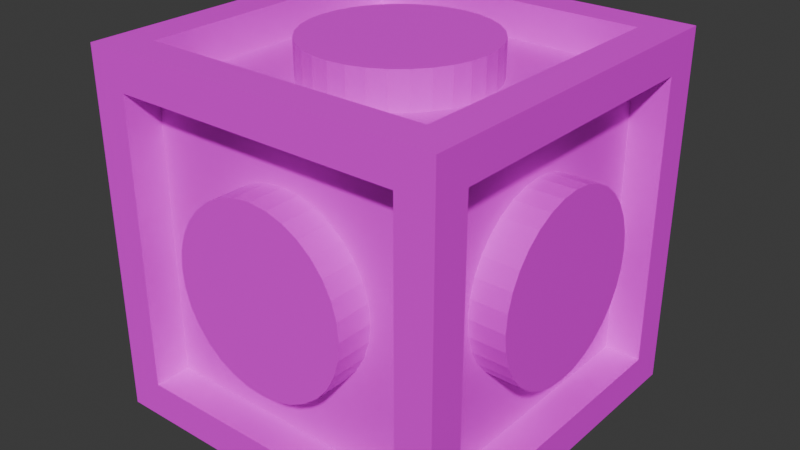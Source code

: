 # Source: hull-01.blend  (saved by Blender 4.4.32; exported with 4.5.12 LTS)
import bpy
from mathutils import Matrix  # noqa: F401  (used for matrix-valued properties, if any)

bpy.ops.wm.read_factory_settings(use_empty=True)
scene = bpy.context.scene
scene.name = 'Scene'

# ---- collections
col_collection = bpy.data.collections.new('Collection'); scene.collection.children.link(col_collection)

# ---- images (referenced by path relative to the original .blend; pixels are not part of the script)
import os
ASSET_DIR = os.environ.get("B2B_ASSET_DIR", "")  # directory of the original .blend (textures are referenced by path, not embedded)
HERE = os.path.dirname(os.path.abspath(__file__))  # packed textures are extracted next to this script under _unpacked/

def load_image(name, relpath, width, height, colorspace="sRGB"):
    """Load a texture the original file referenced (path relative to the .blend, or extracted next to this script)."""
    p = next((c for c in (os.path.join(HERE, relpath), os.path.join(ASSET_DIR, relpath)) if relpath and os.path.exists(c)), "")
    if p:
        img = bpy.data.images.load(p, check_existing=True)
        img.name = name
    else:  # same state as the original file: an image datablock whose file is absent (Cycles renders it pink)
        img = bpy.data.images.new(name, width, height)
        img.source = "FILE"
        img.filepath = "//" + (relpath or name)
    img.colorspace_settings.name = colorspace
    return img
img_hull = load_image('hull', '', 1024, 1024, 'sRGB')

# ---- materials (node trees are filled in below, after node groups)
mat_material = bpy.data.materials.new('Material')

# ---- material node trees
mat_material.use_nodes = True; mat_material.node_tree.nodes.clear()
_N = mat_material.node_tree.nodes; _L = mat_material.node_tree.links
n0 = _N.new('ShaderNodeBsdfPrincipled'); n0.name = 'Principled BSDF'; n0.location = (10, 300)
n1 = _N.new('ShaderNodeOutputMaterial'); n1.name = 'Material Output'; n1.location = (300, 300)
n2 = _N.new('ShaderNodeTexImage'); n2.name = 'Image Texture'; n2.location = (-342, 227)
n2.image = img_hull
_L.new(n0.outputs[0], n1.inputs[0])
_L.new(n2.outputs[0], n0.inputs[0])
n1.is_active_output = True

# ---- world
world_world = bpy.data.worlds.new('World'); scene.world = world_world
world_world.use_nodes = True; world_world.node_tree.nodes.clear()
_N = world_world.node_tree.nodes; _L = world_world.node_tree.links
n0 = _N.new('ShaderNodeOutputWorld'); n0.name = 'World Output'; n0.location = (300, 300)
n1 = _N.new('ShaderNodeBackground'); n1.name = 'Background'; n1.location = (10, 300)
n1.inputs[0].default_value = (0.05088, 0.05088, 0.05088, 1.0)
_L.new(n1.outputs[0], n0.inputs[0])
n0.is_active_output = True
world_world.color = (0.05088, 0.05088, 0.05088)
world_world.sun_shadow_jitter_overblur = 0.0

# ---- meshes
me_cube_003 = bpy.data.meshes.new('Cube.003')
me_cube_003.from_pydata([(0.0, 0.25, -0.5), (-0.5, 0.0, 0.25), (0.0, 0.5, 0.25), (0.5, 0.0, 0.25), (0.0, -0.5, 0.25), (-0.5, 0.04877, 0.2452), (0.5, 0.04877, 0.2452), (-0.5, -0.5, -0.5), (-0.5, -0.5, 0.5), (-0.5, 0.09567, 0.231), (0.04877, 0.5, 0.2452), (0.5, 0.09567, 0.231), (0.0, 0.25, 0.5), (-0.5, 0.1389, 0.2079), (0.5, 0.1389, 0.2079), (0.04877, -0.5, 0.2452), (-0.5, 0.1768, 0.1768), (0.09567, 0.5, 0.231), (0.5, 0.1768, 0.1768), (-0.5, 0.5, -0.5), (-0.5, 0.2079, 0.1389), (0.09567, -0.5, 0.231), (0.5, 0.2079, 0.1389), (0.04877, 0.2452, -0.5), (-0.5, 0.5, 0.5), (-0.5, 0.231, 0.09567), (0.5, 0.231, 0.09567), (0.1389, 0.5, 0.2079), (0.1389, -0.5, 0.2079), (-0.5, 0.2452, 0.04877), (0.04877, 0.2452, 0.5), (0.5, 0.2452, 0.04877), (-0.5, 0.25, 0.0), (0.1768, 0.5, 0.1768), (0.5, 0.25, 0.0), (0.5, -0.5, -0.5), (-0.5, 0.2452, -0.04877), (0.09567, 0.231, -0.5), (0.1768, -0.5, 0.1768), (0.5, 0.2452, -0.04877), (-0.5, 0.231, -0.09567), (0.5, -0.5, 0.5), (0.2079, 0.5, 0.1389), (0.5, 0.231, -0.09567), (-0.5, 0.2079, -0.1389), (0.09567, 0.231, 0.5), (0.5, 0.2079, -0.1389), (0.2079, -0.5, 0.1389), (-0.5, 0.1768, -0.1768), (0.1389, 0.2079, -0.5), (0.231, 0.5, 0.09567), (0.5, 0.1768, -0.1768), (-0.5, 0.1389, -0.2079), (0.231, -0.5, 0.09567), (0.5, 0.1389, -0.2079), (0.5, 0.5, -0.5), (-0.5, 0.09567, -0.231), (0.1389, 0.2079, 0.5), (0.2452, 0.5, 0.04877), (0.5, 0.09567, -0.231), (0.5, 0.5, 0.5), (-0.5, 0.04877, -0.2452), (0.5, 0.04877, -0.2452), (0.2452, -0.5, 0.04877), (-0.5, 0.0, -0.25), (0.25, 0.5, 0.0), (0.5, 0.0, -0.25), (0.1768, 0.1768, -0.5), (-0.5, -0.04877, -0.2452), (0.25, -0.5, 0.0), (0.5, -0.04877, -0.2452), (-0.5, -0.4, -0.4), (-0.5, -0.4, 0.4), (-0.5, -0.09567, -0.231), (0.5, -0.09567, -0.231), (0.2452, 0.5, -0.04877), (-0.5, -0.1389, -0.2079), (0.2452, -0.5, -0.04877), (0.1768, 0.1768, 0.5), (0.5, -0.1389, -0.2079), (-0.5, 0.4, 0.4), (-0.5, -0.1768, -0.1768), (0.5, -0.1768, -0.1768), (0.231, 0.5, -0.09567), (-0.5, -0.2079, -0.1389), (0.231, -0.5, -0.09567), (0.5, -0.2079, -0.1389), (0.2079, 0.1389, -0.5), (-0.5, -0.231, -0.09567), (0.2079, 0.1389, 0.5), (0.2079, 0.5, -0.1389), (0.5, -0.231, -0.09567), (-0.5, -0.2452, -0.04877), (-0.5, 0.4, -0.4), (0.2079, -0.5, -0.1389), (0.5, -0.2452, -0.04877), (0.1768, 0.5, -0.1768), (-0.5, -0.25, 0.0), (0.5, -0.25, 0.0), (-0.4, 0.5, -0.4), (-0.5, -0.2452, 0.04877), (0.231, 0.09567, -0.5), (0.1768, -0.5, -0.1768), (0.5, -0.2452, 0.04877), (0.231, 0.09567, 0.5), (-0.5, -0.231, 0.09567), (0.1389, 0.5, -0.2079), (0.5, -0.231, 0.09567), (0.1389, -0.5, -0.2079), (-0.5, -0.2079, 0.1389), (0.5, -0.2079, 0.1389), (-0.4, 0.5, 0.4), (0.2452, 0.04877, -0.5), (-0.5, -0.1768, 0.1768), (0.09567, 0.5, -0.231), (0.5, -0.1768, 0.1768), (0.4, 0.5, 0.4), (-0.5, -0.1389, 0.2079), (0.09567, -0.5, -0.231), (0.5, -0.1389, 0.2079), (0.04877, 0.5, -0.2452), (-0.5, -0.09567, 0.231), (0.5, -0.09567, 0.231), (0.2452, 0.04877, 0.5), (0.04877, -0.5, -0.2452), (-0.5, -0.04877, 0.2452), (0.4, 0.5, -0.4), (0.5, -0.04877, 0.2452), (0.0, 0.5, -0.25), (0.25, 0.0, -0.5), (0.0, -0.5, -0.25), (0.5, 0.4, -0.4), (0.25, 0.0, 0.5), (-0.04877, 0.5, -0.2452), (0.5, 0.4, 0.4), (-0.04877, -0.5, -0.2452), (-0.09567, 0.5, -0.231), (0.2452, -0.04877, -0.5), (0.5, -0.4, 0.4), (-0.09567, -0.5, -0.231), (0.2452, -0.04877, 0.5), (-0.1389, 0.5, -0.2079), (0.5, -0.4, -0.4), (-0.1389, -0.5, -0.2079), (-0.1768, 0.5, -0.1768), (0.4, -0.5, -0.4), (-0.1768, -0.5, -0.1768), (0.231, -0.09567, -0.5), (0.231, -0.09567, 0.5), (-0.2079, 0.5, -0.1389), (-0.2079, -0.5, -0.1389), (0.4, -0.5, 0.4), (0.2079, -0.1389, -0.5), (-0.231, 0.5, -0.09567), (-0.4, -0.5, 0.4), (-0.231, -0.5, -0.09567), (-0.2452, 0.5, -0.04877), (-0.4, -0.5, -0.4), (-0.2452, -0.5, -0.04877), (0.2079, -0.1389, 0.5), (-0.4, 0.4, -0.5), (-0.25, 0.5, 0.0), (-0.25, -0.5, 0.0), (0.1768, -0.1768, -0.5), (-0.2452, 0.5, 0.04877), (0.4, 0.4, -0.5), (0.1768, -0.1768, 0.5), (-0.2452, -0.5, 0.04877), (-0.231, 0.5, 0.09567), (0.4, -0.4, -0.5), (0.1389, -0.2079, -0.5), (-0.231, -0.5, 0.09567), (-0.4, -0.4, -0.5), (-0.2079, 0.5, 0.1389), (0.1389, -0.2079, 0.5), (-0.2079, -0.5, 0.1389), (0.4, 0.4, 0.5), (-0.1768, 0.5, 0.1768), (0.09567, -0.231, -0.5), (-0.1768, -0.5, 0.1768), (-0.4, 0.4, 0.5), (-0.1389, 0.5, 0.2079), (0.09567, -0.231, 0.5), (-0.1389, -0.5, 0.2079), (-0.09567, 0.5, 0.231), (-0.4, -0.4, 0.5), (0.04877, -0.2452, -0.5), (-0.09567, -0.5, 0.231), (-0.04877, 0.5, 0.2452), (0.4, -0.4, 0.5), (-0.04877, -0.5, 0.2452), (0.04877, -0.2452, 0.5), (0.0, -0.25, -0.5), (0.0, -0.25, 0.5), (-0.04877, -0.2452, -0.5), (-0.04877, -0.2452, 0.5), (-0.09567, -0.231, -0.5), (-0.09567, -0.231, 0.5), (-0.1389, -0.2079, -0.5), (-0.1389, -0.2079, 0.5), (-0.1768, -0.1768, -0.5), (-0.1768, -0.1768, 0.5), (-0.2079, -0.1389, -0.5), (-0.2079, -0.1389, 0.5), (-0.231, -0.09567, -0.5), (-0.231, -0.09567, 0.5), (-0.2452, -0.04877, -0.5), (-0.2452, -0.04877, 0.5), (-0.25, 0.0, -0.5), (-0.25, 0.0, 0.5), (-0.2452, 0.04877, -0.5), (-0.2452, 0.04877, 0.5), (-0.231, 0.09567, -0.5), (-0.231, 0.09567, 0.5), (-0.2079, 0.1389, -0.5), (-0.2079, 0.1389, 0.5), (-0.1768, 0.1768, -0.5), (-0.4, -0.4, -0.4), (-0.4, -0.4, 0.4), (-0.1768, 0.1768, 0.5), (-0.1389, 0.2079, -0.5), (-0.4, 0.4, -0.4), (-0.1389, 0.2079, 0.5), (-0.4, 0.4, 0.4), (-0.09567, 0.231, -0.5), (-0.09567, 0.231, 0.5), (-0.04877, 0.2452, -0.5), (0.4, 0.4, -0.4), (-0.04877, 0.2452, 0.5), (0.4, 0.4, 0.4), (0.4, -0.4, -0.4), (0.4, -0.4, 0.4), (-0.1768, 0.1768, -0.4), (-0.1389, 0.2079, -0.4), (-0.04877, 0.2452, -0.4), (-0.09567, 0.231, -0.4), (0.04877, 0.2452, -0.4), (0.1389, 0.2079, -0.4), (0.09567, 0.231, -0.4), (0.1768, -0.1768, -0.4), (0.0, 0.25, -0.4), (0.2079, -0.1389, -0.4), (0.2079, 0.1389, -0.4), (0.25, 0.0, -0.4), (0.2452, -0.04877, -0.4), (0.2452, 0.04877, -0.4), (0.231, -0.09567, -0.4), (0.231, 0.09567, -0.4), (0.1768, 0.1768, -0.4), (-0.25, 0.0, -0.4), (-0.2452, -0.04877, -0.4), (-0.2452, 0.04877, -0.4), (-0.2079, -0.1389, -0.4), (-0.2079, 0.1389, -0.4), (-0.1768, -0.1768, -0.4), (-0.231, -0.09567, -0.4), (-0.231, 0.09567, -0.4), (-0.1389, -0.2079, -0.4), (-0.04877, -0.2452, -0.4), (-0.09567, -0.231, -0.4), (0.04877, -0.2452, -0.4), (0.1389, -0.2079, -0.4), (0.09567, -0.231, -0.4), (0.0, -0.25, -0.4), (-0.25, 0.0, 0.4), (-0.2452, 0.04877, 0.4), (-0.2452, -0.04877, 0.4), (-0.2079, -0.1389, 0.4), (-0.2079, 0.1389, 0.4), (-0.1768, -0.1768, 0.4), (-0.231, -0.09567, 0.4), (-0.231, 0.09567, 0.4), (-0.1389, 0.2079, 0.4), (-0.04877, 0.2452, 0.4), (-0.09567, 0.231, 0.4), (0.04877, 0.2452, 0.4), (0.1768, 0.1768, 0.4), (0.1389, 0.2079, 0.4), (0.09567, 0.231, 0.4), (0.0, 0.25, 0.4), (-0.1768, 0.1768, 0.4), (-0.1389, -0.2079, 0.4), (-0.04877, -0.2452, 0.4), (-0.09567, -0.231, 0.4), (0.04877, -0.2452, 0.4), (0.1389, -0.2079, 0.4), (0.09567, -0.231, 0.4), (0.0, -0.25, 0.4), (0.2079, -0.1389, 0.4), (0.2079, 0.1389, 0.4), (0.25, 0.0, 0.4), (0.2452, -0.04877, 0.4), (0.2452, 0.04877, 0.4), (0.231, -0.09567, 0.4), (0.231, 0.09567, 0.4), (0.1768, -0.1768, 0.4), (-0.25, 0.4, 0.0), (-0.2452, 0.4, -0.04877), (-0.2452, 0.4, 0.04877), (-0.2079, 0.4, -0.1389), (-0.2079, 0.4, 0.1389), (-0.1768, 0.4, -0.1768), (-0.231, 0.4, -0.09567), (-0.231, 0.4, 0.09567), (-0.1389, 0.4, 0.2079), (-0.04877, 0.4, 0.2452), (-0.09567, 0.4, 0.231), (0.04877, 0.4, 0.2452), (0.1768, 0.4, 0.1768), (0.1389, 0.4, 0.2079), (0.09567, 0.4, 0.231), (0.0, 0.4, 0.25), (-0.1768, 0.4, 0.1768), (-0.1389, 0.4, -0.2079), (-0.04877, 0.4, -0.2452), (-0.09567, 0.4, -0.231), (0.04877, 0.4, -0.2452), (0.1389, 0.4, -0.2079), (0.09567, 0.4, -0.231), (0.0, 0.4, -0.25), (0.2079, 0.4, -0.1389), (0.2079, 0.4, 0.1389), (0.25, 0.4, 0.0), (0.2452, 0.4, -0.04877), (0.2452, 0.4, 0.04877), (0.231, 0.4, -0.09567), (0.231, 0.4, 0.09567), (0.1768, 0.4, -0.1768), (-0.1768, -0.4, 0.1768), (-0.1389, -0.4, 0.2079), (-0.04877, -0.4, 0.2452), (-0.09567, -0.4, 0.231), (0.04877, -0.4, 0.2452), (0.1389, -0.4, 0.2079), (0.09567, -0.4, 0.231), (0.0, -0.4, 0.25), (0.2079, -0.4, -0.1389), (0.2079, -0.4, 0.1389), (0.25, -0.4, 0.0), (0.2452, -0.4, -0.04877), (0.2452, -0.4, 0.04877), (0.231, -0.4, -0.09567), (0.231, -0.4, 0.09567), (0.1768, -0.4, 0.1768), (0.1768, -0.4, -0.1768), (-0.25, -0.4, 0.0), (-0.2452, -0.4, 0.04877), (-0.2452, -0.4, -0.04877), (-0.2079, -0.4, -0.1389), (-0.2079, -0.4, 0.1389), (-0.1768, -0.4, -0.1768), (-0.231, -0.4, -0.09567), (-0.231, -0.4, 0.09567), (-0.1389, -0.4, -0.2079), (-0.04877, -0.4, -0.2452), (-0.09567, -0.4, -0.231), (0.04877, -0.4, -0.2452), (0.1389, -0.4, -0.2079), (0.09567, -0.4, -0.231), (0.0, -0.4, -0.25), (-0.4, -0.25, 0.0), (-0.4, -0.2452, -0.04877), (-0.4, -0.2452, 0.04877), (-0.4, -0.2079, -0.1389), (-0.4, -0.2079, 0.1389), (-0.4, -0.1768, -0.1768), (-0.4, -0.231, -0.09567), (-0.4, -0.231, 0.09567), (-0.4, -0.1389, 0.2079), (-0.4, -0.04877, 0.2452), (-0.4, -0.09567, 0.231), (-0.4, 0.04877, 0.2452), (-0.4, 0.1768, 0.1768), (-0.4, 0.1389, 0.2079), (-0.4, 0.09567, 0.231), (-0.4, 0.0, 0.25), (-0.4, -0.1768, 0.1768), (-0.4, -0.1389, -0.2079), (-0.4, -0.04877, -0.2452), (-0.4, -0.09567, -0.231), (-0.4, 0.04877, -0.2452), (-0.4, 0.1389, -0.2079), (-0.4, 0.09567, -0.231), (-0.4, 0.0, -0.25), (-0.4, 0.2079, -0.1389), (-0.4, 0.2079, 0.1389), (-0.4, 0.25, 0.0), (-0.4, 0.2452, -0.04877), (-0.4, 0.2452, 0.04877), (-0.4, 0.231, -0.09567), (-0.4, 0.231, 0.09567), (-0.4, 0.1768, -0.1768), (0.4, -0.1768, 0.1768), (0.4, -0.1389, 0.2079), (0.4, -0.04877, 0.2452), (0.4, -0.09567, 0.231), (0.4, 0.04877, 0.2452), (0.4, 0.1389, 0.2079), (0.4, 0.09567, 0.231), (0.4, 0.0, 0.25), (0.4, 0.2079, -0.1389), (0.4, 0.2079, 0.1389), (0.4, 0.25, 0.0), (0.4, 0.2452, -0.04877), (0.4, 0.2452, 0.04877), (0.4, 0.231, -0.09567), (0.4, 0.231, 0.09567), (0.4, 0.1768, 0.1768), (0.4, 0.1768, -0.1768), (0.4, -0.25, 0.0), (0.4, -0.2452, 0.04877), (0.4, -0.2452, -0.04877), (0.4, -0.2079, -0.1389), (0.4, -0.2079, 0.1389), (0.4, -0.1768, -0.1768), (0.4, -0.231, -0.09567), (0.4, -0.231, 0.09567), (0.4, -0.1389, -0.2079), (0.4, -0.04877, -0.2452), (0.4, -0.09567, -0.231), (0.4, 0.04877, -0.2452), (0.4, 0.1389, -0.2079), (0.4, 0.09567, -0.231), (0.4, 0.0, -0.25)], [], [(7, 8, 72, 71), (8, 24, 80, 72), (24, 19, 93, 80), (19, 7, 71, 93), (19, 24, 111, 99), (24, 60, 116, 111), (60, 55, 126, 116), (55, 19, 99, 126), (55, 60, 134, 131), (60, 41, 138, 134), (41, 35, 142, 138), (35, 55, 131, 142), (35, 41, 151, 145), (41, 8, 154, 151), (8, 7, 157, 154), (7, 35, 145, 157), (19, 55, 165, 160), (55, 35, 169, 165), (35, 7, 172, 169), (7, 19, 160, 172), (60, 24, 180, 176), (24, 8, 185, 180), (8, 41, 189, 185), (41, 60, 176, 189), (145, 151, 231, 230), (169, 172, 217, 230), (99, 111, 223, 221), (138, 142, 230, 231), (165, 169, 230, 227), (80, 93, 221, 223), (365, 217, 218, 223, 372, 373, 374, 371, 375, 369, 370, 368, 376, 364, 367, 362, 360, 361, 366, 363), (372, 223, 221, 217, 365, 377, 379, 378, 383, 380, 382, 381, 391, 384, 389, 387, 386, 388, 390, 385), (299, 301, 221, 223, 229, 308, 309, 310, 307, 311, 305, 306, 304, 312, 300, 303, 298, 296, 297, 302), (321, 308, 229, 227, 221, 301, 313, 315, 314, 319, 316, 318, 317, 327, 320, 325, 323, 322, 324, 326), (407, 229, 231, 392, 393, 395, 394, 399, 396, 398, 397), (231, 230, 227, 229, 407, 401, 406, 404, 402, 403, 405, 400, 408, 421, 422, 420, 423, 418, 419, 417, 414, 412, 415, 411, 409, 410, 416, 413, 392), (333, 343, 231, 218, 328, 329, 331, 330, 335, 332, 334), (349, 328, 218, 217, 230, 231, 343, 337, 342, 340, 338, 339, 341, 336, 344, 357, 358, 356, 359, 354, 355, 353, 350, 348, 351, 347, 345, 346, 352), (233, 232, 221, 227, 248, 237, 238, 236, 240, 234, 235), (242, 248, 227, 230, 217, 221, 232, 253, 256, 251, 249, 250, 255, 252, 254, 257, 259, 258, 263, 260, 262, 261, 239, 241, 246, 244, 243, 245, 247), (281, 269, 218, 231, 295, 285, 286, 284, 287, 282, 283), (288, 295, 231, 229, 223, 218, 269, 267, 270, 266, 264, 265, 271, 268, 280, 272, 274, 273, 279, 275, 278, 277, 276, 289, 294, 292, 290, 291, 293), (126, 99, 221, 227), (176, 180, 223, 229), (157, 145, 230, 217), (111, 116, 229, 223), (189, 176, 229, 231), (151, 154, 218, 231), (116, 126, 227, 229), (180, 185, 218, 223), (71, 72, 218, 217), (154, 157, 217, 218), (131, 134, 229, 227), (185, 189, 231, 218), (93, 71, 217, 221), (160, 165, 227, 221), (142, 131, 227, 230), (72, 80, 223, 218), (172, 160, 221, 217), (134, 138, 231, 229), (279, 12, 30, 275), (23, 0, 240, 236), (275, 30, 45, 278), (37, 23, 236, 238), (278, 45, 57, 277), (49, 37, 238, 237), (277, 57, 78, 276), (67, 49, 237, 248), (276, 78, 89, 289), (242, 87, 67, 248), (289, 89, 104, 294), (247, 101, 87, 242), (294, 104, 123, 292), (245, 112, 101, 247), (292, 123, 132, 290), (243, 129, 112, 245), (290, 132, 140, 291), (244, 137, 129, 243), (291, 140, 148, 293), (246, 147, 137, 244), (293, 148, 159, 288), (241, 152, 147, 246), (288, 159, 166, 295), (239, 163, 152, 241), (295, 166, 174, 285), (261, 170, 163, 239), (285, 174, 182, 286), (262, 178, 170, 261), (286, 182, 191, 284), (260, 186, 178, 262), (284, 191, 193, 287), (263, 192, 186, 260), (287, 193, 195, 282), (258, 194, 192, 263), (282, 195, 197, 283), (259, 196, 194, 258), (283, 197, 199, 281), (257, 198, 196, 259), (281, 199, 201, 269), (254, 200, 198, 257), (269, 201, 203, 267), (202, 200, 254, 252), (267, 203, 205, 270), (204, 202, 252, 255), (270, 205, 207, 266), (206, 204, 255, 250), (266, 207, 209, 264), (208, 206, 250, 249), (264, 209, 211, 265), (210, 208, 249, 251), (265, 211, 213, 271), (212, 210, 251, 256), (271, 213, 215, 268), (214, 212, 256, 253), (268, 215, 219, 280), (216, 214, 253, 232), (280, 219, 222, 272), (220, 216, 232, 233), (272, 222, 225, 274), (224, 220, 233, 235), (219, 215, 213, 211, 209, 207, 205, 203, 201, 199, 197, 195, 193, 191, 182, 174, 166, 159, 148, 140, 132, 123, 104, 89, 78, 57, 45, 30, 12, 228, 225, 222), (274, 225, 228, 273), (226, 224, 235, 234), (273, 228, 12, 279), (0, 226, 234, 240), (226, 0, 23, 37, 49, 67, 87, 101, 112, 129, 137, 147, 152, 163, 170, 178, 186, 192, 194, 196, 198, 200, 202, 204, 206, 208, 210, 212, 214, 216, 220, 224), (335, 4, 15, 332), (307, 10, 2, 311), (332, 15, 21, 334), (310, 17, 10, 307), (334, 21, 28, 333), (309, 27, 17, 310), (333, 28, 38, 343), (308, 33, 27, 309), (38, 47, 337, 343), (321, 42, 33, 308), (47, 53, 342, 337), (326, 50, 42, 321), (53, 63, 340, 342), (324, 58, 50, 326), (63, 69, 338, 340), (322, 65, 58, 324), (69, 77, 339, 338), (323, 75, 65, 322), (77, 85, 341, 339), (325, 83, 75, 323), (85, 94, 336, 341), (320, 90, 83, 325), (94, 102, 344, 336), (327, 96, 90, 320), (102, 108, 357, 344), (317, 106, 96, 327), (108, 118, 358, 357), (318, 114, 106, 317), (118, 124, 356, 358), (316, 120, 114, 318), (124, 130, 359, 356), (319, 128, 120, 316), (130, 135, 354, 359), (314, 133, 128, 319), (135, 139, 355, 354), (315, 136, 133, 314), (139, 143, 353, 355), (313, 141, 136, 315), (143, 146, 350, 353), (301, 144, 141, 313), (146, 150, 348, 350), (299, 149, 144, 301), (150, 155, 351, 348), (302, 153, 149, 299), (155, 158, 347, 351), (297, 156, 153, 302), (158, 162, 345, 347), (296, 161, 156, 297), (162, 167, 346, 345), (298, 164, 161, 296), (167, 171, 352, 346), (303, 168, 164, 298), (171, 175, 349, 352), (300, 173, 168, 303), (175, 179, 328, 349), (312, 177, 173, 300), (328, 179, 183, 329), (304, 181, 177, 312), (329, 183, 187, 331), (306, 184, 181, 304), (183, 179, 175, 171, 167, 162, 158, 155, 150, 146, 143, 139, 135, 130, 124, 118, 108, 102, 94, 85, 77, 69, 63, 53, 47, 38, 28, 21, 15, 4, 190, 187), (331, 187, 190, 330), (305, 188, 184, 306), (330, 190, 4, 335), (311, 2, 188, 305), (184, 188, 2, 10, 17, 27, 33, 42, 50, 58, 65, 75, 83, 90, 96, 106, 114, 120, 128, 133, 136, 141, 144, 149, 153, 156, 161, 164, 168, 173, 177, 181), (399, 3, 6, 396), (5, 1, 375, 371), (396, 6, 11, 398), (9, 5, 371, 374), (398, 11, 14, 397), (13, 9, 374, 373), (397, 14, 18, 407), (16, 13, 373, 372), (407, 18, 22, 401), (20, 16, 372, 385), (401, 22, 26, 406), (25, 20, 385, 390), (406, 26, 31, 404), (29, 25, 390, 388), (404, 31, 34, 402), (32, 29, 388, 386), (402, 34, 39, 403), (36, 32, 386, 387), (403, 39, 43, 405), (40, 36, 387, 389), (405, 43, 46, 400), (44, 40, 389, 384), (400, 46, 51, 408), (48, 44, 384, 391), (408, 51, 54, 421), (52, 48, 391, 381), (421, 54, 59, 422), (56, 52, 381, 382), (422, 59, 62, 420), (61, 56, 382, 380), (420, 62, 66, 423), (64, 61, 380, 383), (423, 66, 70, 418), (68, 64, 383, 378), (418, 70, 74, 419), (73, 68, 378, 379), (419, 74, 79, 417), (76, 73, 379, 377), (417, 79, 82, 414), (81, 76, 377, 365), (414, 82, 86, 412), (84, 81, 365, 363), (412, 86, 91, 415), (88, 84, 363, 366), (415, 91, 95, 411), (92, 88, 366, 361), (411, 95, 98, 409), (97, 92, 361, 360), (409, 98, 103, 410), (100, 97, 360, 362), (410, 103, 107, 416), (105, 100, 362, 367), (416, 107, 110, 413), (109, 105, 367, 364), (413, 110, 115, 392), (113, 109, 364, 376), (392, 115, 119, 393), (117, 113, 376, 368), (393, 119, 122, 395), (121, 117, 368, 370), (122, 119, 115, 110, 107, 103, 98, 95, 91, 86, 82, 79, 74, 70, 66, 62, 59, 54, 51, 46, 43, 39, 34, 31, 26, 22, 18, 14, 11, 6, 3, 127), (395, 122, 127, 394), (125, 121, 370, 369), (394, 127, 3, 399), (1, 125, 369, 375), (125, 1, 5, 9, 13, 16, 20, 25, 29, 32, 36, 40, 44, 48, 52, 56, 61, 64, 68, 73, 76, 81, 84, 88, 92, 97, 100, 105, 109, 113, 117, 121)])
_uv = me_cube_003.uv_layers.new(name='UVMap')
_uv.uv.foreach_set('vector', [0.5693, 0.1897, 0.4385, 0.1897, 0.4516, 0.1727, 0.5562, 0.1727, 0.4385, 0.1897, 0.4385, 0.02049, 0.4516, 0.03741, 0.4516, 0.1727, 0.4385, 0.02049, 0.5693, 0.02049, 0.5562, 0.03741, 0.4516, 0.03741, 0.5693, 0.02049, 0.5693, 0.1897, 0.5562, 0.1727, 0.5562, 0.03741, 0.1897, 0.1897, 0.02049, 0.1897, 0.03741, 0.1727, 0.1727, 0.1727, 0.02049, 0.1897, 0.02049, 0.02049, 0.03741, 0.03741, 0.03741, 0.1727, 0.02049, 0.02049, 0.1897, 0.02049, 0.1727, 0.03741, 0.03741, 0.03741, 0.1897, 0.02049, 0.1897, 0.1897, 0.1727, 0.1727, 0.1727, 0.03741, 0.3975, 0.1897, 0.2306, 0.1897, 0.2473, 0.1727, 0.3808, 0.1727, 0.2306, 0.1897, 0.2306, 0.02049, 0.2473, 0.03741, 0.2473, 0.1727, 0.2306, 0.02049, 0.3975, 0.02049, 0.3808, 0.03741, 0.2473, 0.03741, 0.3975, 0.02049, 0.3975, 0.1897, 0.3808, 0.1727, 0.3808, 0.03741, 0.1897, 0.3998, 0.02049, 0.3998, 0.03741, 0.3829, 0.1727, 0.3829, 0.02049, 0.3998, 0.02049, 0.2306, 0.03741, 0.2476, 0.03741, 0.3829, 0.02049, 0.2306, 0.1897, 0.2306, 0.1727, 0.2476, 0.03741, 0.2476, 0.1897, 0.2306, 0.1897, 0.3998, 0.1727, 0.3829, 0.1727, 0.2476, 0.4385, 0.2306, 0.5693, 0.2306, 0.5562, 0.2476, 0.4516, 0.2476, 0.5693, 0.2306, 0.5693, 0.3998, 0.5562, 0.3829, 0.5562, 0.2476, 0.5693, 0.3998, 0.4385, 0.3998, 0.4516, 0.3829, 0.5562, 0.3829, 0.4385, 0.3998, 0.4385, 0.2306, 0.4516, 0.2476, 0.4516, 0.3829, 0.3975, 0.3998, 0.2306, 0.3998, 0.2473, 0.3829, 0.3808, 0.3829, 0.2306, 0.3998, 0.2306, 0.2306, 0.2473, 0.2476, 0.2473, 0.3829, 0.2306, 0.2306, 0.3975, 0.2306, 0.3808, 0.2476, 0.2473, 0.2476, 0.3975, 0.2306, 0.3975, 0.3998, 0.3808, 0.3829, 0.3808, 0.2476, 0.627, 0.847, 0.627, 0.7424, 0.6439, 0.7424, 0.6439, 0.847, 0.739, 0.4408, 0.739, 0.5761, 0.7221, 0.5761, 0.7221, 0.4408, 0.1358, 0.8758, 0.1358, 0.7423, 0.1527, 0.7423, 0.1527, 0.8758, 0.7969, 0.4408, 0.7969, 0.5761, 0.78, 0.5761, 0.78, 0.4408, 0.5319, 0.7424, 0.5319, 0.8778, 0.5189, 0.8778, 0.5189, 0.7424, 0.806, 0.6171, 0.806, 0.7524, 0.7891, 0.7524, 0.7891, 0.6171, 0.6857, 0.1181, 0.7149, 0.1558, 0.6102, 0.1558, 0.6102, 0.02049, 0.6394, 0.05825, 0.6354, 0.06466, 0.6324, 0.07197, 0.6305, 0.07991, 0.6299, 0.08816, 0.6305, 0.09641, 0.6324, 0.1043, 0.6354, 0.1117, 0.6394, 0.1181, 0.6444, 0.1233, 0.65, 0.1272, 0.6562, 0.1296, 0.6626, 0.1304, 0.6689, 0.1296, 0.6751, 0.1272, 0.6807, 0.1233, 0.6394, 0.05825, 0.6102, 0.02049, 0.7149, 0.02049, 0.7149, 0.1558, 0.6857, 0.1181, 0.6897, 0.1117, 0.6928, 0.1043, 0.6946, 0.09641, 0.6952, 0.08816, 0.6946, 0.07991, 0.6928, 0.07197, 0.6897, 0.06466, 0.6857, 0.05825, 0.6807, 0.05299, 0.6751, 0.04909, 0.6689, 0.04668, 0.6626, 0.04587, 0.6562, 0.04668, 0.65, 0.04909, 0.6444, 0.05299, 0.1117, 0.5436, 0.1181, 0.5384, 0.1558, 0.5761, 0.02049, 0.5761, 0.02049, 0.4408, 0.05825, 0.4785, 0.05299, 0.485, 0.04909, 0.4923, 0.04668, 0.5002, 0.04587, 0.5085, 0.04668, 0.5167, 0.04909, 0.5246, 0.05299, 0.5319, 0.05825, 0.5384, 0.06466, 0.5436, 0.07197, 0.5475, 0.07991, 0.5499, 0.08816, 0.5507, 0.09641, 0.5499, 0.1043, 0.5475, 0.06466, 0.4733, 0.05825, 0.4785, 0.02049, 0.4408, 0.1558, 0.4408, 0.1558, 0.5761, 0.1181, 0.5384, 0.1233, 0.5319, 0.1272, 0.5246, 0.1296, 0.5167, 0.1304, 0.5085, 0.1296, 0.5002, 0.1272, 0.4923, 0.1233, 0.485, 0.1181, 0.4785, 0.1117, 0.4733, 0.1043, 0.4694, 0.09641, 0.467, 0.08816, 0.4662, 0.07991, 0.467, 0.07197, 0.4694, 0.4104, 0.5384, 0.3731, 0.5761, 0.3731, 0.4408, 0.4104, 0.4785, 0.4052, 0.485, 0.4013, 0.4923, 0.399, 0.5002, 0.3982, 0.5085, 0.399, 0.5167, 0.4013, 0.5246, 0.4052, 0.5319, 0.3731, 0.4408, 0.5066, 0.4408, 0.5066, 0.5761, 0.3731, 0.5761, 0.4104, 0.5384, 0.4167, 0.5436, 0.4239, 0.5475, 0.4317, 0.5499, 0.4399, 0.5507, 0.448, 0.5499, 0.4558, 0.5475, 0.4631, 0.5436, 0.4694, 0.5384, 0.4746, 0.5319, 0.4784, 0.5246, 0.4808, 0.5167, 0.4816, 0.5085, 0.4808, 0.5002, 0.4784, 0.4923, 0.4746, 0.485, 0.4694, 0.4785, 0.4631, 0.4733, 0.4558, 0.4694, 0.448, 0.467, 0.4399, 0.4662, 0.4317, 0.467, 0.4239, 0.4694, 0.4167, 0.4733, 0.4104, 0.4785, 0.2293, 0.5319, 0.2346, 0.5384, 0.1968, 0.5761, 0.1968, 0.4408, 0.2346, 0.4785, 0.2293, 0.485, 0.2254, 0.4923, 0.223, 0.5002, 0.2222, 0.5085, 0.223, 0.5167, 0.2254, 0.5246, 0.241, 0.4733, 0.2346, 0.4785, 0.1968, 0.4408, 0.3321, 0.4408, 0.3321, 0.5761, 0.1968, 0.5761, 0.2346, 0.5384, 0.241, 0.5436, 0.2483, 0.5475, 0.2562, 0.5499, 0.2645, 0.5507, 0.2727, 0.5499, 0.2807, 0.5475, 0.288, 0.5436, 0.2944, 0.5384, 0.2996, 0.5319, 0.3035, 0.5246, 0.306, 0.5167, 0.3068, 0.5085, 0.306, 0.5002, 0.3035, 0.4923, 0.2996, 0.485, 0.2944, 0.4785, 0.288, 0.4733, 0.2807, 0.4694, 0.2727, 0.467, 0.2645, 0.4662, 0.2562, 0.467, 0.2483, 0.4694, 0.6444, 0.2293, 0.6394, 0.2346, 0.6102, 0.1968, 0.7149, 0.1968, 0.6857, 0.2346, 0.6807, 0.2293, 0.6751, 0.2254, 0.6689, 0.223, 0.6626, 0.2222, 0.6562, 0.223, 0.65, 0.2254, 0.6897, 0.241, 0.6857, 0.2346, 0.7149, 0.1968, 0.7149, 0.3321, 0.6102, 0.3321, 0.6102, 0.1968, 0.6394, 0.2346, 0.6354, 0.241, 0.6324, 0.2483, 0.6305, 0.2562, 0.6299, 0.2645, 0.6305, 0.2727, 0.6324, 0.2807, 0.6354, 0.288, 0.6394, 0.2944, 0.6444, 0.2996, 0.65, 0.3035, 0.6562, 0.306, 0.6626, 0.3068, 0.6689, 0.306, 0.6751, 0.3035, 0.6807, 0.2996, 0.6857, 0.2944, 0.6897, 0.288, 0.6928, 0.2807, 0.6946, 0.2727, 0.6952, 0.2645, 0.6946, 0.2562, 0.6928, 0.2483, 0.5912, 0.4733, 0.5849, 0.4785, 0.5476, 0.4408, 0.6811, 0.4408, 0.6439, 0.4785, 0.6375, 0.4733, 0.6303, 0.4694, 0.6225, 0.467, 0.6144, 0.4662, 0.6062, 0.467, 0.5984, 0.4694, 0.649, 0.485, 0.6439, 0.4785, 0.6811, 0.4408, 0.6811, 0.5761, 0.5476, 0.5761, 0.5476, 0.4408, 0.5849, 0.4785, 0.5797, 0.485, 0.5758, 0.4923, 0.5734, 0.5002, 0.5726, 0.5085, 0.5734, 0.5167, 0.5758, 0.5246, 0.5797, 0.5319, 0.5849, 0.5384, 0.5912, 0.5436, 0.5984, 0.5475, 0.6062, 0.5499, 0.6144, 0.5507, 0.6225, 0.5499, 0.6303, 0.5475, 0.6375, 0.5436, 0.6439, 0.5384, 0.649, 0.5319, 0.6529, 0.5246, 0.6553, 0.5167, 0.6561, 0.5085, 0.6553, 0.5002, 0.6529, 0.4923, 0.1937, 0.8758, 0.1937, 0.7423, 0.2106, 0.7423, 0.2106, 0.8758, 0.7312, 0.7524, 0.7312, 0.6171, 0.7481, 0.6171, 0.7481, 0.7524, 0.2877, 0.7423, 0.2877, 0.8758, 0.2708, 0.8758, 0.2708, 0.7423, 0.8886, 0.02049, 0.8886, 0.1251, 0.8716, 0.1251, 0.8716, 0.02049, 0.3866, 0.8776, 0.3866, 0.7423, 0.3997, 0.7423, 0.3997, 0.8776, 0.8716, 0.2707, 0.8716, 0.1661, 0.8886, 0.1661, 0.8886, 0.2707, 0.7481, 0.7934, 0.7481, 0.898, 0.7312, 0.898, 0.7312, 0.7934, 0.02049, 0.8776, 0.02049, 0.7423, 0.03718, 0.7423, 0.03718, 0.8776, 0.8137, 0.1558, 0.8137, 0.02049, 0.8307, 0.02049, 0.8307, 0.1558, 0.3456, 0.7423, 0.3456, 0.8758, 0.3287, 0.8758, 0.3287, 0.7423, 0.8137, 0.3321, 0.8137, 0.1968, 0.8307, 0.1968, 0.8307, 0.3321, 0.7558, 0.1558, 0.7558, 0.02049, 0.7728, 0.02049, 0.7728, 0.1558, 0.07816, 0.8776, 0.07816, 0.7423, 0.09485, 0.7423, 0.09485, 0.8776, 0.7728, 0.1968, 0.7728, 0.3321, 0.7558, 0.3321, 0.7558, 0.1968, 0.8546, 0.4408, 0.8546, 0.5761, 0.8379, 0.5761, 0.8379, 0.4408, 0.4407, 0.8776, 0.4407, 0.7423, 0.4537, 0.7423, 0.4537, 0.8776, 0.8637, 0.6171, 0.8637, 0.7524, 0.847, 0.7524, 0.847, 0.6171, 0.586, 0.7424, 0.586, 0.8778, 0.5729, 0.8778, 0.5729, 0.7424, 0.9216, 0.647, 0.9047, 0.647, 0.9047, 0.6388, 0.9216, 0.6388, 0.8886, 0.3333, 0.8886, 0.3416, 0.8716, 0.3416, 0.8716, 0.3333, 0.9216, 0.6388, 0.9047, 0.6388, 0.9047, 0.6308, 0.9216, 0.6308, 0.8886, 0.3254, 0.8886, 0.3333, 0.8716, 0.3333, 0.8716, 0.3254, 0.9216, 0.6308, 0.9047, 0.6308, 0.9047, 0.6235, 0.9216, 0.6235, 0.8886, 0.3181, 0.8886, 0.3254, 0.8716, 0.3254, 0.8716, 0.3181, 0.9216, 0.6235, 0.9047, 0.6235, 0.9047, 0.6171, 0.9216, 0.6171, 0.8886, 0.3117, 0.8886, 0.3181, 0.8716, 0.3181, 0.8716, 0.3117, 0.9295, 0.3386, 0.9462, 0.3386, 0.9471, 0.3451, 0.9304, 0.3451, 0.1534, 0.9232, 0.1367, 0.9232, 0.1358, 0.9167, 0.1525, 0.9167, 0.9304, 0.3451, 0.9471, 0.3451, 0.9477, 0.3524, 0.931, 0.3524, 0.154, 0.9305, 0.1373, 0.9305, 0.1367, 0.9232, 0.1534, 0.9232, 0.931, 0.3524, 0.9477, 0.3524, 0.9481, 0.3603, 0.9314, 0.3603, 0.1544, 0.9384, 0.1377, 0.9384, 0.1373, 0.9305, 0.154, 0.9305, 0.9314, 0.3603, 0.9481, 0.3603, 0.9483, 0.3685, 0.9316, 0.3685, 0.1546, 0.9467, 0.1379, 0.9467, 0.1377, 0.9384, 0.1544, 0.9384, 0.9316, 0.3685, 0.9483, 0.3685, 0.9481, 0.3768, 0.9314, 0.3768, 0.1544, 0.9549, 0.1377, 0.9549, 0.1379, 0.9467, 0.1546, 0.9467, 0.9314, 0.3768, 0.9481, 0.3768, 0.9477, 0.3847, 0.931, 0.3847, 0.154, 0.9628, 0.1373, 0.9628, 0.1377, 0.9549, 0.1544, 0.9549, 0.931, 0.3847, 0.9477, 0.3847, 0.9471, 0.392, 0.9304, 0.392, 0.1534, 0.9701, 0.1367, 0.9701, 0.1373, 0.9628, 0.154, 0.9628, 0.9304, 0.392, 0.9471, 0.392, 0.9462, 0.3985, 0.9295, 0.3985, 0.1525, 0.9766, 0.1358, 0.9766, 0.1367, 0.9701, 0.1534, 0.9701, 0.9125, 0.5059, 0.8956, 0.5059, 0.8956, 0.4994, 0.9125, 0.4994, 0.9049, 0.8521, 0.9218, 0.8521, 0.9218, 0.8585, 0.9049, 0.8585, 0.9125, 0.4994, 0.8956, 0.4994, 0.8956, 0.4921, 0.9125, 0.4921, 0.9049, 0.8448, 0.9218, 0.8448, 0.9218, 0.8521, 0.9049, 0.8521, 0.9125, 0.4921, 0.8956, 0.4921, 0.8956, 0.4842, 0.9125, 0.4842, 0.9049, 0.8368, 0.9218, 0.8368, 0.9218, 0.8448, 0.9049, 0.8448, 0.9125, 0.4842, 0.8956, 0.4842, 0.8956, 0.476, 0.9125, 0.476, 0.9049, 0.8286, 0.9218, 0.8286, 0.9218, 0.8368, 0.9049, 0.8368, 0.9125, 0.476, 0.8956, 0.476, 0.8956, 0.4677, 0.9125, 0.4677, 0.9049, 0.8203, 0.9218, 0.8203, 0.9218, 0.8286, 0.9049, 0.8286, 0.9125, 0.4677, 0.8956, 0.4677, 0.8956, 0.4598, 0.9125, 0.4598, 0.9049, 0.8124, 0.9218, 0.8124, 0.9218, 0.8203, 0.9049, 0.8203, 0.9125, 0.4598, 0.8956, 0.4598, 0.8956, 0.4525, 0.9125, 0.4525, 0.9049, 0.8051, 0.9218, 0.8051, 0.9218, 0.8124, 0.9049, 0.8124, 0.9125, 0.4525, 0.8956, 0.4525, 0.8956, 0.446, 0.9125, 0.446, 0.9049, 0.7987, 0.9218, 0.7987, 0.9218, 0.8051, 0.9049, 0.8051, 0.9125, 0.446, 0.8956, 0.446, 0.8956, 0.4408, 0.9125, 0.4408, 0.9218, 0.7934, 0.9218, 0.7987, 0.9049, 0.7987, 0.9049, 0.7934, 0.03357, 0.9656, 0.02049, 0.9656, 0.02297, 0.9583, 0.03605, 0.9583, 0.4022, 0.9583, 0.3997, 0.9656, 0.3866, 0.9656, 0.3891, 0.9583, 0.03605, 0.9583, 0.02297, 0.9583, 0.0245, 0.9503, 0.03757, 0.9503, 0.4037, 0.9503, 0.4022, 0.9583, 0.3891, 0.9583, 0.3906, 0.9503, 0.03757, 0.9503, 0.0245, 0.9503, 0.02501, 0.9421, 0.03809, 0.9421, 0.4042, 0.9421, 0.4037, 0.9503, 0.3906, 0.9503, 0.3911, 0.9421, 0.03809, 0.9421, 0.02501, 0.9421, 0.0245, 0.9338, 0.03757, 0.9338, 0.4037, 0.9338, 0.4042, 0.9421, 0.3911, 0.9421, 0.3906, 0.9338, 0.03757, 0.9338, 0.0245, 0.9338, 0.02297, 0.9259, 0.03605, 0.9259, 0.4022, 0.9259, 0.4037, 0.9338, 0.3906, 0.9338, 0.3891, 0.9259, 0.03605, 0.9259, 0.02297, 0.9259, 0.02049, 0.9186, 0.03357, 0.9186, 0.3997, 0.9186, 0.4022, 0.9259, 0.3891, 0.9259, 0.3866, 0.9186, 0.9216, 0.6822, 0.9047, 0.6822, 0.9047, 0.6769, 0.9216, 0.6769, 0.8886, 0.3715, 0.8886, 0.3768, 0.8716, 0.3768, 0.8716, 0.3715, 0.9216, 0.6769, 0.9047, 0.6769, 0.9047, 0.6705, 0.9216, 0.6705, 0.8886, 0.3651, 0.8886, 0.3715, 0.8716, 0.3715, 0.8716, 0.3651, 0.9216, 0.6705, 0.9047, 0.6705, 0.9047, 0.6632, 0.9216, 0.6632, 0.8886, 0.3578, 0.8886, 0.3651, 0.8716, 0.3651, 0.8716, 0.3578, 0.3388, 0.6266, 0.3446, 0.6325, 0.3491, 0.6394, 0.3523, 0.647, 0.3539, 0.6552, 0.3539, 0.6635, 0.3523, 0.6716, 0.3491, 0.6792, 0.3446, 0.6861, 0.3388, 0.692, 0.332, 0.6965, 0.3244, 0.6997, 0.3164, 0.7013, 0.3082, 0.7013, 0.3002, 0.6996, 0.2927, 0.6964, 0.2859, 0.6918, 0.2801, 0.6859, 0.2755, 0.679, 0.2724, 0.6714, 0.2708, 0.6632, 0.2708, 0.6549, 0.2724, 0.6468, 0.2755, 0.6392, 0.2801, 0.6323, 0.2859, 0.6264, 0.2927, 0.6219, 0.3002, 0.6187, 0.3082, 0.6171, 0.3164, 0.6171, 0.3244, 0.6188, 0.332, 0.622, 0.9216, 0.6632, 0.9047, 0.6632, 0.9047, 0.6553, 0.9216, 0.6553, 0.8886, 0.3498, 0.8886, 0.3578, 0.8716, 0.3578, 0.8716, 0.3498, 0.9216, 0.6553, 0.9047, 0.6553, 0.9047, 0.647, 0.9216, 0.647, 0.8886, 0.3416, 0.8886, 0.3498, 0.8716, 0.3498, 0.8716, 0.3416, 0.561, 0.7001, 0.5547, 0.7014, 0.5483, 0.7011, 0.542, 0.6992, 0.536, 0.6957, 0.5307, 0.6908, 0.5261, 0.6848, 0.5226, 0.6777, 0.5201, 0.6699, 0.5189, 0.6618, 0.5189, 0.6535, 0.5201, 0.6454, 0.5226, 0.6379, 0.5261, 0.6312, 0.5307, 0.6256, 0.536, 0.6213, 0.542, 0.6184, 0.5483, 0.6171, 0.5547, 0.6174, 0.561, 0.6194, 0.5669, 0.6228, 0.5722, 0.6277, 0.5768, 0.6338, 0.5804, 0.6408, 0.5828, 0.6486, 0.5841, 0.6568, 0.5841, 0.6651, 0.5828, 0.6731, 0.5804, 0.6806, 0.5768, 0.6873, 0.5722, 0.693, 0.5669, 0.6973, 0.847, 0.9198, 0.8639, 0.9198, 0.8639, 0.9281, 0.847, 0.9281, 0.2877, 0.9405, 0.2708, 0.9405, 0.2708, 0.9322, 0.2877, 0.9322, 0.847, 0.9281, 0.8639, 0.9281, 0.8639, 0.9363, 0.847, 0.9363, 0.2877, 0.9487, 0.2708, 0.9487, 0.2708, 0.9405, 0.2877, 0.9405, 0.847, 0.9363, 0.8639, 0.9363, 0.8639, 0.9442, 0.847, 0.9442, 0.2877, 0.9565, 0.2708, 0.9565, 0.2708, 0.9487, 0.2877, 0.9487, 0.847, 0.9442, 0.8639, 0.9442, 0.8639, 0.9514, 0.847, 0.9514, 0.2877, 0.9637, 0.2708, 0.9637, 0.2708, 0.9565, 0.2877, 0.9565, 0.8639, 0.9514, 0.8639, 0.9576, 0.847, 0.9576, 0.847, 0.9514, 0.2877, 0.97, 0.2708, 0.97, 0.2708, 0.9637, 0.2877, 0.9637, 0.9218, 0.8995, 0.9218, 0.906, 0.9049, 0.906, 0.9049, 0.8995, 0.806, 0.911, 0.7891, 0.911, 0.7891, 0.9044, 0.806, 0.9044, 0.9218, 0.906, 0.9218, 0.9135, 0.9049, 0.9135, 0.9049, 0.906, 0.806, 0.9184, 0.7891, 0.9184, 0.7891, 0.911, 0.806, 0.911, 0.9218, 0.9135, 0.9218, 0.9215, 0.9049, 0.9215, 0.9049, 0.9135, 0.806, 0.9264, 0.7891, 0.9264, 0.7891, 0.9184, 0.806, 0.9184, 0.9218, 0.9215, 0.9218, 0.9298, 0.9049, 0.9298, 0.9049, 0.9215, 0.806, 0.9347, 0.7891, 0.9347, 0.7891, 0.9264, 0.806, 0.9264, 0.9218, 0.9298, 0.9218, 0.938, 0.9049, 0.938, 0.9049, 0.9298, 0.806, 0.9429, 0.7891, 0.9429, 0.7891, 0.9347, 0.806, 0.9347, 0.9218, 0.938, 0.9218, 0.9458, 0.9049, 0.9458, 0.9049, 0.938, 0.806, 0.9507, 0.7891, 0.9507, 0.7891, 0.9429, 0.806, 0.9429, 0.9218, 0.9458, 0.9218, 0.953, 0.9049, 0.953, 0.9049, 0.9458, 0.806, 0.9579, 0.7891, 0.9579, 0.7891, 0.9507, 0.806, 0.9507, 0.9218, 0.953, 0.9218, 0.9592, 0.9049, 0.9592, 0.9049, 0.953, 0.806, 0.9642, 0.7891, 0.9642, 0.7891, 0.9579, 0.806, 0.9579, 0.9218, 0.9592, 0.9218, 0.9643, 0.9049, 0.9643, 0.9049, 0.9592, 0.806, 0.9692, 0.7891, 0.9692, 0.7891, 0.9642, 0.806, 0.9642, 0.7891, 0.8634, 0.7891, 0.8588, 0.806, 0.8588, 0.806, 0.8634, 0.847, 0.8588, 0.8639, 0.8588, 0.8639, 0.8634, 0.847, 0.8634, 0.7891, 0.8588, 0.7891, 0.8529, 0.806, 0.8529, 0.806, 0.8588, 0.847, 0.8529, 0.8639, 0.8529, 0.8639, 0.8588, 0.847, 0.8588, 0.7891, 0.8529, 0.7891, 0.846, 0.806, 0.846, 0.806, 0.8529, 0.847, 0.846, 0.8639, 0.846, 0.8639, 0.8529, 0.847, 0.8529, 0.7891, 0.846, 0.7891, 0.8384, 0.806, 0.8384, 0.806, 0.846, 0.847, 0.8384, 0.8639, 0.8384, 0.8639, 0.846, 0.847, 0.846, 0.7891, 0.8384, 0.7891, 0.8303, 0.806, 0.8303, 0.806, 0.8384, 0.847, 0.8303, 0.8639, 0.8303, 0.8639, 0.8384, 0.847, 0.8384, 0.7891, 0.8303, 0.7891, 0.822, 0.806, 0.822, 0.806, 0.8303, 0.847, 0.822, 0.8639, 0.822, 0.8639, 0.8303, 0.847, 0.8303, 0.7891, 0.822, 0.7891, 0.8138, 0.806, 0.8138, 0.806, 0.822, 0.847, 0.8138, 0.8639, 0.8138, 0.8639, 0.822, 0.847, 0.822, 0.7891, 0.8138, 0.7891, 0.8062, 0.806, 0.8062, 0.806, 0.8138, 0.847, 0.8062, 0.8639, 0.8062, 0.8639, 0.8138, 0.847, 0.8138, 0.7891, 0.8062, 0.7891, 0.7993, 0.806, 0.7993, 0.806, 0.8062, 0.847, 0.7993, 0.8639, 0.7993, 0.8639, 0.8062, 0.847, 0.8062, 0.7891, 0.7993, 0.7891, 0.7934, 0.806, 0.7934, 0.806, 0.7993, 0.847, 0.7934, 0.8639, 0.7934, 0.8639, 0.7993, 0.847, 0.7993, 0.3287, 0.9635, 0.3287, 0.9566, 0.3456, 0.9566, 0.3456, 0.9635, 0.9626, 0.657, 0.9795, 0.657, 0.9795, 0.6639, 0.9626, 0.6639, 0.3287, 0.9566, 0.3287, 0.949, 0.3456, 0.949, 0.3456, 0.9566, 0.9626, 0.6493, 0.9795, 0.6493, 0.9795, 0.657, 0.9626, 0.657, 0.3287, 0.949, 0.3287, 0.9408, 0.3456, 0.9408, 0.3456, 0.949, 0.9626, 0.6412, 0.9795, 0.6412, 0.9795, 0.6493, 0.9626, 0.6493, 0.3287, 0.9408, 0.3287, 0.9325, 0.3456, 0.9325, 0.3456, 0.9408, 0.9626, 0.6329, 0.9795, 0.6329, 0.9795, 0.6412, 0.9626, 0.6412, 0.3456, 0.9325, 0.3287, 0.9325, 0.3287, 0.9244, 0.3456, 0.9244, 0.9626, 0.6248, 0.9795, 0.6248, 0.9795, 0.6329, 0.9626, 0.6329, 0.3456, 0.9244, 0.3287, 0.9244, 0.3287, 0.9168, 0.3456, 0.9168, 0.9626, 0.6171, 0.9795, 0.6171, 0.9795, 0.6248, 0.9626, 0.6248, 0.1047, 0.655, 0.1047, 0.6633, 0.103, 0.6715, 0.09988, 0.6791, 0.09527, 0.686, 0.08941, 0.6919, 0.08252, 0.6965, 0.07486, 0.6997, 0.06672, 0.7013, 0.05843, 0.7013, 0.0503, 0.6997, 0.04264, 0.6965, 0.03575, 0.6919, 0.02989, 0.686, 0.02528, 0.6791, 0.02211, 0.6715, 0.02049, 0.6633, 0.02049, 0.655, 0.02211, 0.6469, 0.02528, 0.6393, 0.02989, 0.6324, 0.03575, 0.6265, 0.04264, 0.6219, 0.0503, 0.6187, 0.05843, 0.6171, 0.06672, 0.6171, 0.07486, 0.6187, 0.08252, 0.6219, 0.08941, 0.6265, 0.09527, 0.6324, 0.09988, 0.6393, 0.103, 0.6469, 0.847, 0.9044, 0.8639, 0.9044, 0.8639, 0.9118, 0.847, 0.9118, 0.2877, 0.9242, 0.2708, 0.9242, 0.2708, 0.9168, 0.2877, 0.9168, 0.847, 0.9118, 0.8639, 0.9118, 0.8639, 0.9198, 0.847, 0.9198, 0.2877, 0.9322, 0.2708, 0.9322, 0.2708, 0.9242, 0.2877, 0.9242, 0.2077, 0.6219, 0.2146, 0.6265, 0.2204, 0.6324, 0.225, 0.6393, 0.2282, 0.6469, 0.2298, 0.655, 0.2298, 0.6633, 0.2282, 0.6715, 0.225, 0.6791, 0.2204, 0.686, 0.2146, 0.6919, 0.2077, 0.6965, 0.2, 0.6997, 0.1919, 0.7013, 0.1836, 0.7013, 0.1755, 0.6997, 0.1678, 0.6965, 0.1609, 0.6919, 0.155, 0.686, 0.1504, 0.6791, 0.1473, 0.6715, 0.1456, 0.6633, 0.1456, 0.655, 0.1473, 0.6469, 0.1504, 0.6393, 0.155, 0.6324, 0.1609, 0.6265, 0.1678, 0.6219, 0.1755, 0.6187, 0.1836, 0.6171, 0.1919, 0.6171, 0.2, 0.6187, 0.2143, 0.9467, 0.1976, 0.9467, 0.1974, 0.9384, 0.2141, 0.9384, 0.972, 0.4624, 0.9722, 0.4707, 0.9555, 0.4707, 0.9554, 0.4624, 0.2141, 0.9384, 0.1974, 0.9384, 0.197, 0.9305, 0.2137, 0.9305, 0.9717, 0.4545, 0.972, 0.4624, 0.9554, 0.4624, 0.955, 0.4545, 0.2137, 0.9305, 0.197, 0.9305, 0.1964, 0.9232, 0.2131, 0.9232, 0.971, 0.4472, 0.9717, 0.4545, 0.955, 0.4545, 0.9543, 0.4472, 0.2131, 0.9232, 0.1964, 0.9232, 0.1955, 0.9167, 0.2122, 0.9167, 0.9701, 0.4408, 0.971, 0.4472, 0.9543, 0.4472, 0.9535, 0.4408, 0.9295, 0.02049, 0.9465, 0.02049, 0.9465, 0.0269, 0.9295, 0.0269, 0.9295, 0.133, 0.9295, 0.1265, 0.9465, 0.1265, 0.9465, 0.133, 0.9295, 0.0269, 0.9465, 0.0269, 0.9465, 0.03421, 0.9295, 0.03421, 0.9295, 0.1403, 0.9295, 0.133, 0.9465, 0.133, 0.9465, 0.1403, 0.9295, 0.03421, 0.9465, 0.03421, 0.9465, 0.04215, 0.9295, 0.04215, 0.9295, 0.1482, 0.9295, 0.1403, 0.9465, 0.1403, 0.9465, 0.1482, 0.9295, 0.04215, 0.9465, 0.04215, 0.9465, 0.0504, 0.9295, 0.0504, 0.9295, 0.1564, 0.9295, 0.1482, 0.9465, 0.1482, 0.9465, 0.1564, 0.9295, 0.0504, 0.9465, 0.0504, 0.9465, 0.05865, 0.9295, 0.05865, 0.9295, 0.1647, 0.9295, 0.1564, 0.9465, 0.1564, 0.9465, 0.1647, 0.9295, 0.05865, 0.9465, 0.05865, 0.9465, 0.06658, 0.9295, 0.06658, 0.9295, 0.1726, 0.9295, 0.1647, 0.9465, 0.1647, 0.9465, 0.1726, 0.9295, 0.06658, 0.9465, 0.06658, 0.9465, 0.07389, 0.9295, 0.07389, 0.9295, 0.1799, 0.9295, 0.1726, 0.9465, 0.1726, 0.9465, 0.1799, 0.9295, 0.07389, 0.9465, 0.07389, 0.9465, 0.0803, 0.9295, 0.0803, 0.9295, 0.1864, 0.9295, 0.1799, 0.9465, 0.1799, 0.9465, 0.1864, 0.9295, 0.0803, 0.9465, 0.0803, 0.9465, 0.08556, 0.9295, 0.08556, 0.9295, 0.1916, 0.9295, 0.1864, 0.9465, 0.1864, 0.9465, 0.1916, 0.4452, 0.9186, 0.4583, 0.9186, 0.4607, 0.9259, 0.4477, 0.9259, 0.5213, 0.9261, 0.5189, 0.9187, 0.5319, 0.9187, 0.5344, 0.9261, 0.4477, 0.9259, 0.4607, 0.9259, 0.4623, 0.9338, 0.4492, 0.9338, 0.5229, 0.934, 0.5213, 0.9261, 0.5344, 0.9261, 0.536, 0.934, 0.4492, 0.9338, 0.4623, 0.9338, 0.4628, 0.9421, 0.4497, 0.9421, 0.5234, 0.9422, 0.5229, 0.934, 0.536, 0.934, 0.5365, 0.9422, 0.4497, 0.9421, 0.4628, 0.9421, 0.4623, 0.9503, 0.4492, 0.9503, 0.5229, 0.9505, 0.5234, 0.9422, 0.5365, 0.9422, 0.536, 0.9505, 0.4492, 0.9503, 0.4623, 0.9503, 0.4607, 0.9583, 0.4477, 0.9583, 0.5213, 0.9584, 0.5229, 0.9505, 0.536, 0.9505, 0.5344, 0.9584, 0.4477, 0.9583, 0.4607, 0.9583, 0.4583, 0.9656, 0.4452, 0.9656, 0.5189, 0.9657, 0.5213, 0.9584, 0.5344, 0.9584, 0.5319, 0.9657, 0.9465, 0.2977, 0.9295, 0.2977, 0.9295, 0.2924, 0.9465, 0.2924, 0.6439, 0.9478, 0.6439, 0.9531, 0.627, 0.9531, 0.627, 0.9478, 0.9465, 0.2924, 0.9295, 0.2924, 0.9295, 0.286, 0.9465, 0.286, 0.6439, 0.9414, 0.6439, 0.9478, 0.627, 0.9478, 0.627, 0.9414, 0.9465, 0.286, 0.9295, 0.286, 0.9295, 0.2787, 0.9465, 0.2787, 0.6439, 0.9341, 0.6439, 0.9414, 0.627, 0.9414, 0.627, 0.9341, 0.9465, 0.2787, 0.9295, 0.2787, 0.9295, 0.2707, 0.9465, 0.2707, 0.6439, 0.9262, 0.6439, 0.9341, 0.627, 0.9341, 0.627, 0.9262, 0.9465, 0.2707, 0.9295, 0.2707, 0.9295, 0.2625, 0.9465, 0.2625, 0.6439, 0.9179, 0.6439, 0.9262, 0.627, 0.9262, 0.627, 0.9179, 0.9465, 0.2625, 0.9295, 0.2625, 0.9295, 0.2542, 0.9465, 0.2542, 0.6439, 0.9097, 0.6439, 0.9179, 0.627, 0.9179, 0.627, 0.9097, 0.9465, 0.2542, 0.9295, 0.2542, 0.9295, 0.2463, 0.9465, 0.2463, 0.6439, 0.9017, 0.6439, 0.9097, 0.627, 0.9097, 0.627, 0.9017, 0.9465, 0.2463, 0.9295, 0.2463, 0.9295, 0.239, 0.9465, 0.239, 0.6439, 0.8944, 0.6439, 0.9017, 0.627, 0.9017, 0.627, 0.8944, 0.9465, 0.239, 0.9295, 0.239, 0.9295, 0.2326, 0.9465, 0.2326, 0.6439, 0.888, 0.6439, 0.8944, 0.627, 0.8944, 0.627, 0.888, 0.2122, 0.9766, 0.1955, 0.9766, 0.1964, 0.9701, 0.2131, 0.9701, 0.971, 0.4942, 0.9701, 0.5006, 0.9535, 0.5006, 0.9543, 0.4942, 0.2131, 0.9701, 0.1964, 0.9701, 0.197, 0.9628, 0.2137, 0.9628, 0.9717, 0.4869, 0.971, 0.4942, 0.9543, 0.4942, 0.955, 0.4869, 0.4763, 0.6716, 0.4732, 0.6792, 0.4686, 0.6861, 0.4628, 0.692, 0.456, 0.6965, 0.4485, 0.6997, 0.4405, 0.7013, 0.4323, 0.7013, 0.4243, 0.6996, 0.4167, 0.6964, 0.4099, 0.6918, 0.4041, 0.6859, 0.3996, 0.679, 0.3964, 0.6714, 0.3948, 0.6632, 0.3948, 0.6549, 0.3964, 0.6468, 0.3996, 0.6392, 0.4041, 0.6323, 0.4099, 0.6264, 0.4167, 0.6219, 0.4243, 0.6187, 0.4323, 0.6171, 0.4405, 0.6171, 0.4485, 0.6188, 0.456, 0.622, 0.4628, 0.6266, 0.4686, 0.6325, 0.4732, 0.6394, 0.4763, 0.647, 0.4779, 0.6552, 0.4779, 0.6635, 0.2137, 0.9628, 0.197, 0.9628, 0.1974, 0.9549, 0.2141, 0.9549, 0.972, 0.4789, 0.9717, 0.4869, 0.955, 0.4869, 0.9554, 0.4789, 0.2141, 0.9549, 0.1974, 0.9549, 0.1976, 0.9467, 0.2143, 0.9467, 0.9722, 0.4707, 0.972, 0.4789, 0.9554, 0.4789, 0.9555, 0.4707, 0.689, 0.6486, 0.6902, 0.6568, 0.6902, 0.6651, 0.689, 0.6731, 0.6865, 0.6806, 0.683, 0.6873, 0.6784, 0.693, 0.6731, 0.6973, 0.6672, 0.7001, 0.6609, 0.7014, 0.6544, 0.7011, 0.6481, 0.6992, 0.6422, 0.6957, 0.6369, 0.6908, 0.6323, 0.6848, 0.6288, 0.6777, 0.6263, 0.6699, 0.625, 0.6618, 0.625, 0.6535, 0.6263, 0.6454, 0.6288, 0.6379, 0.6323, 0.6312, 0.6369, 0.6256, 0.6422, 0.6213, 0.6481, 0.6184, 0.6544, 0.6171, 0.6609, 0.6174, 0.6672, 0.6194, 0.6731, 0.6228, 0.6784, 0.6277, 0.683, 0.6338, 0.6865, 0.6408])
me_cube_003.materials.append(mat_material)
me_cube_003.update()

# ---- objects
ob_cube = bpy.data.objects.new('Cube', me_cube_003)

# ---- transforms, parenting, visibility, modifiers, constraints
ob_cube.location = (0.0, 0.0, 0.0)

# ---- collection membership
col_collection.objects.link(ob_cube)

# ---- scene / render settings (as saved in the file)
scene.frame_start = 1; scene.frame_end = 250; scene.frame_set(1)
scene.render.engine = 'BLENDER_EEVEE_NEXT'
bpy.context.view_layer.update()

# ---- added for rendering (the .blend has no active camera and no usable light): camera, sun
cam_auto = bpy.data.cameras.new('AutoCamera')
cam_auto.lens = 50.0
cam_auto.sensor_width = 36.0
cam_auto.clip_end = 1000.0
ob_auto_camera = bpy.data.objects.new('AutoCamera', cam_auto)
scene.collection.objects.link(ob_auto_camera)
ob_auto_camera.location = (1.60254, -1.92304, 1.28203)
ob_auto_camera.rotation_euler = (1.09748, -7.21219e-08, 0.694738)
scene.camera = ob_auto_camera
light_auto_sun = bpy.data.lights.new('AutoSun', 'SUN')
light_auto_sun.energy = 3.0
light_auto_sun.angle = 0.0523599
ob_auto_sun = bpy.data.objects.new('AutoSun', light_auto_sun)
scene.collection.objects.link(ob_auto_sun)
ob_auto_sun.rotation_euler = (0.872665, 0.174533, 0.523599)
bpy.context.view_layer.update()
